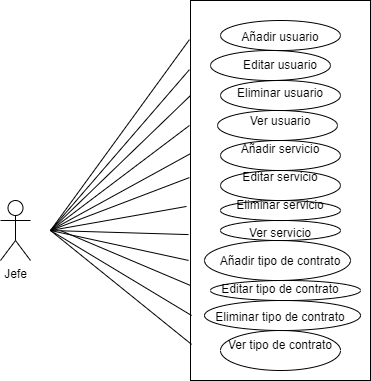

The diagram above was exported from draw.io. Its source (the exported page's mxGraphModel, read from the mxfile embedded in the PNG):
<mxGraphModel dx="1068" dy="483" grid="1" gridSize="10" guides="1" tooltips="1" connect="1" arrows="1" fold="1" page="1" pageScale="1" pageWidth="827" pageHeight="1169" math="0" shadow="0">
  <root>
    <mxCell id="0" />
    <mxCell id="1" parent="0" />
    <mxCell id="dcSXxMBS4S9Ts7DK2Og8-1" value="Jefe" style="shape=umlActor;verticalLabelPosition=bottom;verticalAlign=top;html=1;outlineConnect=0;" parent="1" vertex="1">
      <mxGeometry x="150" y="210" width="30" height="60" as="geometry" />
    </mxCell>
    <mxCell id="dcSXxMBS4S9Ts7DK2Og8-3" value="Añadir usuario&lt;br&gt;&lt;br&gt;Editar usuario&lt;br&gt;&lt;br&gt;Eliminar usuario&lt;br&gt;&lt;br&gt;Ver usuario&lt;br&gt;&lt;br&gt;Añadir servicio&lt;br&gt;&lt;br&gt;Editar servicio&lt;br&gt;&lt;br&gt;Eliminar servicio&lt;br&gt;&lt;br&gt;Ver servicio&lt;br&gt;&lt;br&gt;Añadir tipo de contrato&lt;br&gt;&lt;br&gt;Editar tipo de contrato&lt;br&gt;&lt;br&gt;Eliminar tipo de contrato&lt;br&gt;&lt;br&gt;Ver tipo de contrato" style="rounded=0;whiteSpace=wrap;html=1;" parent="1" vertex="1">
      <mxGeometry x="340" y="10" width="180" height="380" as="geometry" />
    </mxCell>
    <mxCell id="dcSXxMBS4S9Ts7DK2Og8-7" value="" style="endArrow=none;html=1;entryX=-0.006;entryY=0.466;entryDx=0;entryDy=0;entryPerimeter=0;" parent="1" target="dcSXxMBS4S9Ts7DK2Og8-3" edge="1">
      <mxGeometry width="50" height="50" relative="1" as="geometry">
        <mxPoint x="200" y="240" as="sourcePoint" />
        <mxPoint x="440" y="240" as="targetPoint" />
      </mxGeometry>
    </mxCell>
    <mxCell id="dcSXxMBS4S9Ts7DK2Og8-8" value="" style="endArrow=none;html=1;entryX=0;entryY=0.25;entryDx=0;entryDy=0;" parent="1" target="dcSXxMBS4S9Ts7DK2Og8-3" edge="1">
      <mxGeometry width="50" height="50" relative="1" as="geometry">
        <mxPoint x="200" y="240" as="sourcePoint" />
        <mxPoint x="340" y="196" as="targetPoint" />
      </mxGeometry>
    </mxCell>
    <mxCell id="dcSXxMBS4S9Ts7DK2Og8-11" value="" style="endArrow=none;html=1;entryX=-0.006;entryY=0.329;entryDx=0;entryDy=0;entryPerimeter=0;" parent="1" target="dcSXxMBS4S9Ts7DK2Og8-3" edge="1">
      <mxGeometry width="50" height="50" relative="1" as="geometry">
        <mxPoint x="200" y="240" as="sourcePoint" />
        <mxPoint x="340" y="240" as="targetPoint" />
      </mxGeometry>
    </mxCell>
    <mxCell id="dcSXxMBS4S9Ts7DK2Og8-12" value="" style="endArrow=none;html=1;entryX=0;entryY=0.403;entryDx=0;entryDy=0;entryPerimeter=0;" parent="1" target="dcSXxMBS4S9Ts7DK2Og8-3" edge="1">
      <mxGeometry width="50" height="50" relative="1" as="geometry">
        <mxPoint x="200" y="240" as="sourcePoint" />
        <mxPoint x="440" y="240" as="targetPoint" />
      </mxGeometry>
    </mxCell>
    <mxCell id="dcSXxMBS4S9Ts7DK2Og8-14" value="" style="endArrow=none;html=1;entryX=-0.006;entryY=0.103;entryDx=0;entryDy=0;entryPerimeter=0;" parent="1" target="dcSXxMBS4S9Ts7DK2Og8-3" edge="1">
      <mxGeometry width="50" height="50" relative="1" as="geometry">
        <mxPoint x="200" y="240" as="sourcePoint" />
        <mxPoint x="440" y="240" as="targetPoint" />
      </mxGeometry>
    </mxCell>
    <mxCell id="dcSXxMBS4S9Ts7DK2Og8-16" value="" style="endArrow=none;html=1;entryX=-0.006;entryY=0.182;entryDx=0;entryDy=0;entryPerimeter=0;" parent="1" target="dcSXxMBS4S9Ts7DK2Og8-3" edge="1">
      <mxGeometry width="50" height="50" relative="1" as="geometry">
        <mxPoint x="200" y="240" as="sourcePoint" />
        <mxPoint x="440" y="240" as="targetPoint" />
      </mxGeometry>
    </mxCell>
    <mxCell id="dcSXxMBS4S9Ts7DK2Og8-17" value="" style="endArrow=none;html=1;entryX=-0.022;entryY=0.542;entryDx=0;entryDy=0;entryPerimeter=0;" parent="1" target="dcSXxMBS4S9Ts7DK2Og8-3" edge="1">
      <mxGeometry width="50" height="50" relative="1" as="geometry">
        <mxPoint x="200" y="240" as="sourcePoint" />
        <mxPoint x="440" y="170" as="targetPoint" />
      </mxGeometry>
    </mxCell>
    <mxCell id="dcSXxMBS4S9Ts7DK2Og8-18" value="" style="endArrow=none;html=1;entryX=-0.011;entryY=0.616;entryDx=0;entryDy=0;entryPerimeter=0;" parent="1" target="dcSXxMBS4S9Ts7DK2Og8-3" edge="1">
      <mxGeometry width="50" height="50" relative="1" as="geometry">
        <mxPoint x="200" y="240" as="sourcePoint" />
        <mxPoint x="440" y="170" as="targetPoint" />
      </mxGeometry>
    </mxCell>
    <mxCell id="dcSXxMBS4S9Ts7DK2Og8-19" value="" style="endArrow=none;html=1;entryX=-0.011;entryY=0.684;entryDx=0;entryDy=0;entryPerimeter=0;" parent="1" target="dcSXxMBS4S9Ts7DK2Og8-3" edge="1">
      <mxGeometry width="50" height="50" relative="1" as="geometry">
        <mxPoint x="200" y="240" as="sourcePoint" />
        <mxPoint x="440" y="170" as="targetPoint" />
      </mxGeometry>
    </mxCell>
    <mxCell id="dcSXxMBS4S9Ts7DK2Og8-20" value="" style="endArrow=none;html=1;entryX=0;entryY=0.75;entryDx=0;entryDy=0;" parent="1" target="dcSXxMBS4S9Ts7DK2Og8-3" edge="1">
      <mxGeometry width="50" height="50" relative="1" as="geometry">
        <mxPoint x="210" y="240" as="sourcePoint" />
        <mxPoint x="440" y="170" as="targetPoint" />
      </mxGeometry>
    </mxCell>
    <mxCell id="dcSXxMBS4S9Ts7DK2Og8-21" value="" style="endArrow=none;html=1;entryX=0.006;entryY=0.829;entryDx=0;entryDy=0;entryPerimeter=0;" parent="1" target="dcSXxMBS4S9Ts7DK2Og8-3" edge="1">
      <mxGeometry width="50" height="50" relative="1" as="geometry">
        <mxPoint x="200" y="240" as="sourcePoint" />
        <mxPoint x="440" y="170" as="targetPoint" />
      </mxGeometry>
    </mxCell>
    <mxCell id="dcSXxMBS4S9Ts7DK2Og8-22" value="" style="endArrow=none;html=1;entryX=0.006;entryY=0.905;entryDx=0;entryDy=0;entryPerimeter=0;" parent="1" target="dcSXxMBS4S9Ts7DK2Og8-3" edge="1">
      <mxGeometry width="50" height="50" relative="1" as="geometry">
        <mxPoint x="200" y="240" as="sourcePoint" />
        <mxPoint x="440" y="170" as="targetPoint" />
      </mxGeometry>
    </mxCell>
    <mxCell id="dcSXxMBS4S9Ts7DK2Og8-23" value="" style="ellipse;whiteSpace=wrap;html=1;fillColor=none;" parent="1" vertex="1">
      <mxGeometry x="370" y="30" width="120" height="30" as="geometry" />
    </mxCell>
    <mxCell id="dcSXxMBS4S9Ts7DK2Og8-24" value="" style="ellipse;whiteSpace=wrap;html=1;fillColor=none;" parent="1" vertex="1">
      <mxGeometry x="370" y="340" width="120" height="40" as="geometry" />
    </mxCell>
    <mxCell id="dcSXxMBS4S9Ts7DK2Og8-25" value="" style="ellipse;whiteSpace=wrap;html=1;fillColor=none;" parent="1" vertex="1">
      <mxGeometry x="360" y="60" width="120" height="30" as="geometry" />
    </mxCell>
    <mxCell id="dcSXxMBS4S9Ts7DK2Og8-26" value="" style="ellipse;whiteSpace=wrap;html=1;fillColor=none;" parent="1" vertex="1">
      <mxGeometry x="370" y="90" width="120" height="30" as="geometry" />
    </mxCell>
    <mxCell id="dcSXxMBS4S9Ts7DK2Og8-27" value="" style="ellipse;whiteSpace=wrap;html=1;fillColor=none;" parent="1" vertex="1">
      <mxGeometry x="354" y="250" width="146" height="40" as="geometry" />
    </mxCell>
    <mxCell id="dcSXxMBS4S9Ts7DK2Og8-28" value="" style="ellipse;whiteSpace=wrap;html=1;fillColor=none;" parent="1" vertex="1">
      <mxGeometry x="367" y="120" width="120" height="30" as="geometry" />
    </mxCell>
    <mxCell id="dcSXxMBS4S9Ts7DK2Og8-29" value="" style="ellipse;whiteSpace=wrap;html=1;fillColor=none;" parent="1" vertex="1">
      <mxGeometry x="370" y="150" width="120" height="30" as="geometry" />
    </mxCell>
    <mxCell id="dcSXxMBS4S9Ts7DK2Og8-30" value="" style="ellipse;whiteSpace=wrap;html=1;fillColor=none;" parent="1" vertex="1">
      <mxGeometry x="370" y="180" width="120" height="30" as="geometry" />
    </mxCell>
    <mxCell id="dcSXxMBS4S9Ts7DK2Og8-31" value="" style="ellipse;whiteSpace=wrap;html=1;fillColor=none;" parent="1" vertex="1">
      <mxGeometry x="370" y="210" width="120" height="20" as="geometry" />
    </mxCell>
    <mxCell id="dcSXxMBS4S9Ts7DK2Og8-32" value="" style="ellipse;whiteSpace=wrap;html=1;fillColor=none;" parent="1" vertex="1">
      <mxGeometry x="370" y="230" width="120" height="20" as="geometry" />
    </mxCell>
    <mxCell id="dcSXxMBS4S9Ts7DK2Og8-33" value="" style="ellipse;whiteSpace=wrap;html=1;fillColor=none;" parent="1" vertex="1">
      <mxGeometry x="360" y="290" width="150" height="20" as="geometry" />
    </mxCell>
    <mxCell id="dcSXxMBS4S9Ts7DK2Og8-34" value="" style="ellipse;whiteSpace=wrap;html=1;fillColor=none;" parent="1" vertex="1">
      <mxGeometry x="354" y="310" width="156" height="30" as="geometry" />
    </mxCell>
  </root>
</mxGraphModel>